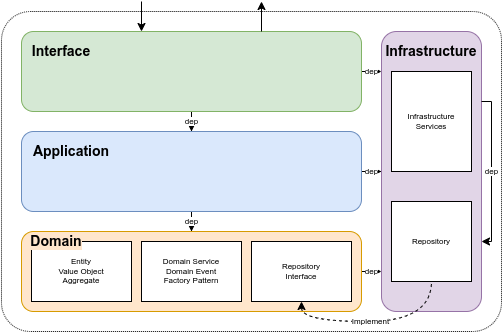

The diagram above was exported from draw.io. Its source (the exported page's mxGraphModel, read from the mxfile embedded in the PNG):
<mxGraphModel dx="1016" dy="552" grid="1" gridSize="10" guides="1" tooltips="1" connect="1" arrows="1" fold="1" page="1" pageScale="1" pageWidth="850" pageHeight="1100" math="0" shadow="0">
  <root>
    <mxCell id="0" />
    <mxCell id="1" parent="0" />
    <mxCell id="cFOVuXg5HaedmS-eyQwk-52" value="" style="rounded=1;whiteSpace=wrap;html=1;labelBackgroundColor=none;labelBorderColor=none;fontSize=14;arcSize=9;fillColor=none;dashed=1;dashPattern=1 1;" vertex="1" parent="1">
      <mxGeometry x="140" y="70" width="500" height="320" as="geometry" />
    </mxCell>
    <mxCell id="cFOVuXg5HaedmS-eyQwk-33" value="dep" style="edgeStyle=orthogonalEdgeStyle;rounded=0;orthogonalLoop=1;jettySize=auto;html=1;entryX=0.5;entryY=0;entryDx=0;entryDy=0;fontSize=8;startArrow=none;startFill=0;endArrow=classic;endFill=1;" edge="1" parent="1" source="cFOVuXg5HaedmS-eyQwk-20" target="cFOVuXg5HaedmS-eyQwk-21">
      <mxGeometry relative="1" as="geometry" />
    </mxCell>
    <mxCell id="cFOVuXg5HaedmS-eyQwk-34" value="dep" style="edgeStyle=orthogonalEdgeStyle;rounded=0;orthogonalLoop=1;jettySize=auto;html=1;entryX=0;entryY=0.144;entryDx=0;entryDy=0;entryPerimeter=0;fontSize=8;startArrow=none;startFill=0;endArrow=classic;endFill=1;" edge="1" parent="1" source="cFOVuXg5HaedmS-eyQwk-20" target="cFOVuXg5HaedmS-eyQwk-23">
      <mxGeometry relative="1" as="geometry" />
    </mxCell>
    <mxCell id="cFOVuXg5HaedmS-eyQwk-20" value="" style="rounded=1;whiteSpace=wrap;html=1;fontSize=8;fillColor=#d5e8d4;strokeColor=#82b366;" vertex="1" parent="1">
      <mxGeometry x="160" y="90" width="340" height="80" as="geometry" />
    </mxCell>
    <mxCell id="cFOVuXg5HaedmS-eyQwk-31" value="dep" style="edgeStyle=orthogonalEdgeStyle;rounded=0;orthogonalLoop=1;jettySize=auto;html=1;entryX=0;entryY=0.5;entryDx=0;entryDy=0;fontSize=8;startArrow=none;startFill=0;endArrow=classic;endFill=1;" edge="1" parent="1" source="cFOVuXg5HaedmS-eyQwk-21" target="cFOVuXg5HaedmS-eyQwk-23">
      <mxGeometry relative="1" as="geometry" />
    </mxCell>
    <mxCell id="cFOVuXg5HaedmS-eyQwk-32" value="dep" style="edgeStyle=orthogonalEdgeStyle;rounded=0;orthogonalLoop=1;jettySize=auto;html=1;entryX=0.5;entryY=0;entryDx=0;entryDy=0;fontSize=8;startArrow=none;startFill=0;endArrow=classic;endFill=1;" edge="1" parent="1" source="cFOVuXg5HaedmS-eyQwk-21" target="cFOVuXg5HaedmS-eyQwk-22">
      <mxGeometry relative="1" as="geometry" />
    </mxCell>
    <mxCell id="cFOVuXg5HaedmS-eyQwk-21" value="" style="rounded=1;whiteSpace=wrap;html=1;fontSize=8;fillColor=#dae8fc;strokeColor=#6c8ebf;" vertex="1" parent="1">
      <mxGeometry x="160" y="190" width="340" height="80" as="geometry" />
    </mxCell>
    <mxCell id="cFOVuXg5HaedmS-eyQwk-37" value="dep" style="edgeStyle=orthogonalEdgeStyle;rounded=0;orthogonalLoop=1;jettySize=auto;html=1;entryX=-0.002;entryY=0.858;entryDx=0;entryDy=0;entryPerimeter=0;fontSize=8;startArrow=none;startFill=0;endArrow=classic;endFill=1;" edge="1" parent="1" source="cFOVuXg5HaedmS-eyQwk-22" target="cFOVuXg5HaedmS-eyQwk-23">
      <mxGeometry relative="1" as="geometry" />
    </mxCell>
    <mxCell id="cFOVuXg5HaedmS-eyQwk-22" value="" style="rounded=1;whiteSpace=wrap;html=1;fontSize=8;fillColor=#ffe6cc;strokeColor=#d79b00;" vertex="1" parent="1">
      <mxGeometry x="160" y="290" width="340" height="80" as="geometry" />
    </mxCell>
    <mxCell id="cFOVuXg5HaedmS-eyQwk-23" value="" style="rounded=1;whiteSpace=wrap;html=1;fontSize=8;fillColor=#e1d5e7;strokeColor=#9673a6;" vertex="1" parent="1">
      <mxGeometry x="520" y="90" width="100" height="280" as="geometry" />
    </mxCell>
    <mxCell id="cFOVuXg5HaedmS-eyQwk-24" value="Entity&lt;br&gt;Value Object&lt;br&gt;Aggregate" style="rounded=0;whiteSpace=wrap;html=1;fontSize=8;" vertex="1" parent="1">
      <mxGeometry x="170" y="300" width="100" height="60" as="geometry" />
    </mxCell>
    <mxCell id="cFOVuXg5HaedmS-eyQwk-29" value="Domain Service&lt;br&gt;Domain Event&lt;br&gt;Factory Pattern" style="rounded=0;whiteSpace=wrap;html=1;fontSize=8;" vertex="1" parent="1">
      <mxGeometry x="280" y="300" width="100" height="60" as="geometry" />
    </mxCell>
    <mxCell id="cFOVuXg5HaedmS-eyQwk-42" style="edgeStyle=orthogonalEdgeStyle;rounded=0;orthogonalLoop=1;jettySize=auto;html=1;entryX=0.5;entryY=1;entryDx=0;entryDy=0;fontSize=8;startArrow=classic;startFill=1;endArrow=none;endFill=0;dashed=1;elbow=vertical;curved=1;exitX=0.5;exitY=1;exitDx=0;exitDy=0;" edge="1" parent="1" source="cFOVuXg5HaedmS-eyQwk-30" target="cFOVuXg5HaedmS-eyQwk-39">
      <mxGeometry relative="1" as="geometry">
        <Array as="points">
          <mxPoint x="440" y="380" />
          <mxPoint x="570" y="380" />
        </Array>
      </mxGeometry>
    </mxCell>
    <mxCell id="cFOVuXg5HaedmS-eyQwk-43" value="Implement" style="edgeLabel;html=1;align=center;verticalAlign=middle;resizable=0;points=[];fontSize=8;" vertex="1" connectable="0" parent="cFOVuXg5HaedmS-eyQwk-42">
      <mxGeometry x="0.0455" y="-1" relative="1" as="geometry">
        <mxPoint x="-11" y="-1" as="offset" />
      </mxGeometry>
    </mxCell>
    <mxCell id="cFOVuXg5HaedmS-eyQwk-30" value="Repository&lt;br&gt;Interface" style="rounded=0;whiteSpace=wrap;html=1;fontSize=8;" vertex="1" parent="1">
      <mxGeometry x="390" y="300" width="100" height="60" as="geometry" />
    </mxCell>
    <mxCell id="cFOVuXg5HaedmS-eyQwk-35" value="dep" style="edgeStyle=orthogonalEdgeStyle;rounded=0;orthogonalLoop=1;jettySize=auto;html=1;fontSize=8;startArrow=none;startFill=0;endArrow=classic;endFill=1;entryX=1;entryY=0.75;entryDx=0;entryDy=0;exitX=1;exitY=0.25;exitDx=0;exitDy=0;" edge="1" parent="1" source="cFOVuXg5HaedmS-eyQwk-23" target="cFOVuXg5HaedmS-eyQwk-23">
      <mxGeometry relative="1" as="geometry">
        <Array as="points">
          <mxPoint x="630" y="160" />
          <mxPoint x="630" y="300" />
        </Array>
      </mxGeometry>
    </mxCell>
    <mxCell id="cFOVuXg5HaedmS-eyQwk-38" value="Infrastructure Services" style="rounded=0;whiteSpace=wrap;html=1;fontSize=8;" vertex="1" parent="1">
      <mxGeometry x="530" y="130" width="80" height="100" as="geometry" />
    </mxCell>
    <mxCell id="cFOVuXg5HaedmS-eyQwk-39" value="Repository" style="rounded=0;whiteSpace=wrap;html=1;fontSize=8;" vertex="1" parent="1">
      <mxGeometry x="530" y="260" width="80" height="80" as="geometry" />
    </mxCell>
    <mxCell id="cFOVuXg5HaedmS-eyQwk-44" value="&lt;font style=&quot;font-size: 14px;&quot;&gt;Domain&lt;/font&gt;" style="text;html=1;strokeColor=none;fillColor=none;align=center;verticalAlign=middle;whiteSpace=wrap;rounded=0;fontSize=14;labelBackgroundColor=#FFe6cc;labelBorderColor=none;fontStyle=1" vertex="1" parent="1">
      <mxGeometry x="170" y="280" width="50" height="40" as="geometry" />
    </mxCell>
    <mxCell id="cFOVuXg5HaedmS-eyQwk-45" value="&lt;font style=&quot;font-size: 14px;&quot;&gt;Application&lt;/font&gt;" style="text;html=1;strokeColor=none;fillColor=none;align=center;verticalAlign=middle;whiteSpace=wrap;rounded=0;fontSize=14;labelBackgroundColor=none;labelBorderColor=none;fontStyle=1" vertex="1" parent="1">
      <mxGeometry x="170" y="190" width="80" height="40" as="geometry" />
    </mxCell>
    <mxCell id="cFOVuXg5HaedmS-eyQwk-46" value="&lt;font style=&quot;font-size: 14px;&quot;&gt;Interface&lt;/font&gt;" style="text;html=1;strokeColor=none;fillColor=none;align=center;verticalAlign=middle;whiteSpace=wrap;rounded=0;fontSize=14;labelBackgroundColor=none;labelBorderColor=none;fontStyle=1" vertex="1" parent="1">
      <mxGeometry x="170" y="90" width="60" height="40" as="geometry" />
    </mxCell>
    <mxCell id="cFOVuXg5HaedmS-eyQwk-47" value="&lt;font style=&quot;font-size: 14px;&quot;&gt;Infrastructure&lt;/font&gt;" style="text;html=1;strokeColor=none;fillColor=none;align=center;verticalAlign=middle;whiteSpace=wrap;rounded=0;fontSize=14;labelBackgroundColor=none;labelBorderColor=none;fontStyle=1" vertex="1" parent="1">
      <mxGeometry x="520" y="90" width="100" height="40" as="geometry" />
    </mxCell>
    <mxCell id="cFOVuXg5HaedmS-eyQwk-49" value="" style="endArrow=none;html=1;rounded=0;fontSize=14;curved=1;elbow=vertical;entryX=0.25;entryY=0;entryDx=0;entryDy=0;startArrow=classic;startFill=1;endFill=0;" edge="1" parent="1">
      <mxGeometry width="50" height="50" relative="1" as="geometry">
        <mxPoint x="400" y="60" as="sourcePoint" />
        <mxPoint x="400.00000000000006" y="90" as="targetPoint" />
      </mxGeometry>
    </mxCell>
    <mxCell id="cFOVuXg5HaedmS-eyQwk-51" value="" style="endArrow=classic;html=1;rounded=0;fontSize=14;curved=1;elbow=vertical;entryX=0.25;entryY=0;entryDx=0;entryDy=0;startArrow=none;startFill=0;endFill=1;" edge="1" parent="1">
      <mxGeometry width="50" height="50" relative="1" as="geometry">
        <mxPoint x="280" y="60" as="sourcePoint" />
        <mxPoint x="280" y="90" as="targetPoint" />
      </mxGeometry>
    </mxCell>
  </root>
</mxGraphModel>